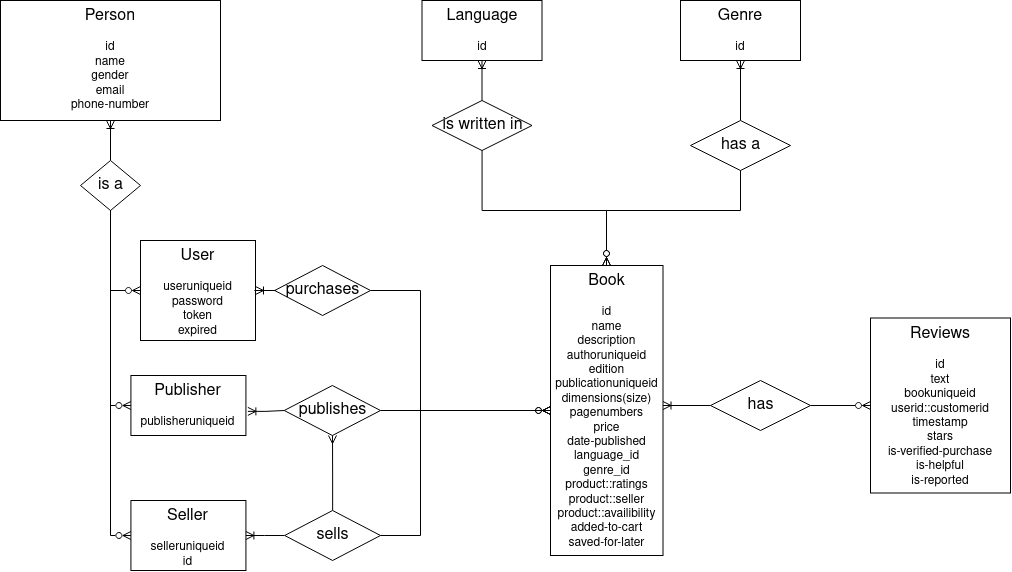

The diagram above was exported from draw.io. Its source (the exported page's mxGraphModel, read from the mxfile embedded in the PNG):
<mxGraphModel dx="1240" dy="607" grid="1" gridSize="10" guides="1" tooltips="1" connect="1" arrows="1" fold="1" page="1" pageScale="1" pageWidth="850" pageHeight="1100" math="0" shadow="0">
  <root>
    <mxCell id="0" />
    <mxCell id="1" parent="0" />
    <mxCell id="2" value="&lt;div&gt;&lt;font style=&quot;font-size: 16px&quot;&gt;Person&lt;/font&gt;&lt;/div&gt;&lt;div&gt;&lt;br&gt;&lt;/div&gt;&lt;div&gt;id&lt;br&gt;&lt;/div&gt;&lt;div&gt;name&lt;/div&gt;&lt;div&gt;gender&lt;br&gt;&lt;/div&gt;&lt;div&gt;email&lt;/div&gt;&lt;div&gt;phone-number&lt;/div&gt;&lt;div&gt;&lt;br&gt;&lt;/div&gt;" style="rounded=0;whiteSpace=wrap;html=1;verticalAlign=top;" vertex="1" parent="1">
      <mxGeometry x="20" y="10" width="220" height="120" as="geometry" />
    </mxCell>
    <mxCell id="3" value="is a" style="shape=rhombus;html=1;dashed=0;whitespace=wrap;perimeter=rhombusPerimeter;fontSize=16;" vertex="1" parent="1">
      <mxGeometry x="100" y="170" width="60" height="50" as="geometry" />
    </mxCell>
    <mxCell id="4" style="edgeStyle=orthogonalEdgeStyle;rounded=0;orthogonalLoop=1;jettySize=auto;html=1;entryX=0.5;entryY=0;entryDx=0;entryDy=0;fontSize=16;endArrow=none;endFill=0;startArrow=ERoneToMany;startFill=0;" edge="1" source="2" target="3" parent="1">
      <mxGeometry relative="1" as="geometry" />
    </mxCell>
    <mxCell id="5" value="" style="group" vertex="1" connectable="0" parent="1">
      <mxGeometry x="160" y="250" width="240" height="330" as="geometry" />
    </mxCell>
    <mxCell id="6" value="&lt;div&gt;&lt;font style=&quot;font-size: 16px&quot;&gt;User&lt;/font&gt;&lt;/div&gt;&lt;div&gt;&lt;br&gt;&lt;/div&gt;&lt;div&gt;useruniqueid&lt;/div&gt;password&lt;div&gt;token&lt;/div&gt;&lt;div&gt;expired&lt;br&gt;&lt;/div&gt;" style="rounded=0;whiteSpace=wrap;html=1;verticalAlign=top;" vertex="1" parent="5">
      <mxGeometry width="115.00000000000001" height="100" as="geometry" />
    </mxCell>
    <mxCell id="7" value="&lt;div&gt;&lt;font style=&quot;font-size: 16px&quot;&gt;Publisher&lt;/font&gt;&lt;/div&gt;&lt;div&gt;&lt;br&gt;&lt;/div&gt;&lt;div&gt;publisheruniqueid&lt;/div&gt;" style="rounded=0;whiteSpace=wrap;html=1;verticalAlign=top;" vertex="1" parent="5">
      <mxGeometry x="-9.583333333333336" y="135" width="115.00000000000001" height="60" as="geometry" />
    </mxCell>
    <mxCell id="8" value="purchases" style="shape=rhombus;html=1;dashed=0;whitespace=wrap;perimeter=rhombusPerimeter;fontSize=16;" vertex="1" parent="5">
      <mxGeometry x="134.16666666666669" y="25" width="95.83333333333334" height="50" as="geometry" />
    </mxCell>
    <mxCell id="9" style="edgeStyle=orthogonalEdgeStyle;rounded=0;orthogonalLoop=1;jettySize=auto;html=1;fontSize=16;startArrow=ERoneToMany;startFill=0;endArrow=none;endFill=0;" edge="1" parent="5" source="6" target="8">
      <mxGeometry relative="1" as="geometry" />
    </mxCell>
    <mxCell id="10" value="&lt;div&gt;&lt;font style=&quot;font-size: 16px&quot;&gt;Seller&lt;/font&gt;&lt;/div&gt;&lt;div&gt;&lt;br&gt;&lt;/div&gt;selleruniqueid&lt;div&gt;id&lt;br&gt;&lt;/div&gt;" style="rounded=0;whiteSpace=wrap;html=1;verticalAlign=top;" vertex="1" parent="5">
      <mxGeometry x="-9.58" y="260" width="115.00000000000001" height="70" as="geometry" />
    </mxCell>
    <mxCell id="11" style="edgeStyle=orthogonalEdgeStyle;rounded=0;orthogonalLoop=1;jettySize=auto;html=1;fontSize=16;startArrow=ERoneToMany;startFill=0;endArrow=none;endFill=0;exitX=1.017;exitY=0.598;exitDx=0;exitDy=0;exitPerimeter=0;" edge="1" parent="5" source="7" target="12">
      <mxGeometry relative="1" as="geometry">
        <mxPoint x="115.00000000000001" y="220" as="sourcePoint" />
      </mxGeometry>
    </mxCell>
    <mxCell id="12" value="publishes" style="shape=rhombus;html=1;dashed=0;whitespace=wrap;perimeter=rhombusPerimeter;fontSize=16;" vertex="1" parent="5">
      <mxGeometry x="143.75" y="145" width="96.25" height="50" as="geometry" />
    </mxCell>
    <mxCell id="13" style="edgeStyle=orthogonalEdgeStyle;shape=connector;rounded=0;orthogonalLoop=1;jettySize=auto;html=1;labelBackgroundColor=default;fontFamily=Helvetica;fontSize=12;fontColor=default;startArrow=none;startFill=0;endArrow=ERoneToMany;endFill=0;strokeColor=default;" edge="1" parent="5" source="15" target="10">
      <mxGeometry relative="1" as="geometry" />
    </mxCell>
    <mxCell id="14" value="" style="edgeStyle=orthogonalEdgeStyle;rounded=0;orthogonalLoop=1;jettySize=auto;html=1;endArrow=ERmany;endFill=0;" edge="1" parent="5" source="15" target="12">
      <mxGeometry relative="1" as="geometry" />
    </mxCell>
    <mxCell id="15" value="sells" style="shape=rhombus;html=1;dashed=0;whitespace=wrap;perimeter=rhombusPerimeter;fontSize=16;" vertex="1" parent="5">
      <mxGeometry x="144.16666666666669" y="270" width="95.83333333333334" height="50" as="geometry" />
    </mxCell>
    <mxCell id="16" style="edgeStyle=orthogonalEdgeStyle;shape=connector;rounded=0;orthogonalLoop=1;jettySize=auto;html=1;entryX=0;entryY=0.5;entryDx=0;entryDy=0;labelBackgroundColor=default;fontFamily=Helvetica;fontSize=12;fontColor=default;startArrow=none;startFill=0;endArrow=ERzeroToMany;endFill=0;strokeColor=default;" edge="1" source="3" target="6" parent="1">
      <mxGeometry relative="1" as="geometry" />
    </mxCell>
    <mxCell id="17" style="edgeStyle=orthogonalEdgeStyle;shape=connector;rounded=0;orthogonalLoop=1;jettySize=auto;html=1;entryX=0;entryY=0.5;entryDx=0;entryDy=0;labelBackgroundColor=default;fontFamily=Helvetica;fontSize=12;fontColor=default;startArrow=none;startFill=0;endArrow=ERzeroToMany;endFill=0;strokeColor=default;" edge="1" source="3" target="7" parent="1">
      <mxGeometry relative="1" as="geometry" />
    </mxCell>
    <mxCell id="18" style="edgeStyle=orthogonalEdgeStyle;shape=connector;rounded=0;orthogonalLoop=1;jettySize=auto;html=1;entryX=0;entryY=0.5;entryDx=0;entryDy=0;labelBackgroundColor=default;fontFamily=Helvetica;fontSize=12;fontColor=default;startArrow=none;startFill=0;endArrow=ERzeroToMany;endFill=0;strokeColor=default;" edge="1" source="3" target="10" parent="1">
      <mxGeometry relative="1" as="geometry" />
    </mxCell>
    <mxCell id="19" value="&lt;font style=&quot;font-size: 16px&quot;&gt;Reviews&lt;/font&gt;&lt;div&gt;&lt;br&gt;&lt;/div&gt;&lt;div&gt;id&lt;br&gt;&lt;/div&gt;&lt;div&gt;text&lt;/div&gt;&lt;div&gt;bookuniqueid&lt;br&gt;&lt;/div&gt;&lt;div&gt;userid::customerid&lt;br&gt;&lt;/div&gt;&lt;div&gt;timestamp&lt;/div&gt;&lt;div&gt;stars&lt;/div&gt;&lt;div&gt;is-verified-purchase&lt;/div&gt;&lt;div&gt;is-helpful&lt;/div&gt;&lt;div&gt;is-reported&lt;br&gt;&lt;/div&gt;" style="rounded=0;whiteSpace=wrap;html=1;verticalAlign=top;" vertex="1" parent="1">
      <mxGeometry x="890" y="327.5" width="140" height="175" as="geometry" />
    </mxCell>
    <mxCell id="20" style="edgeStyle=orthogonalEdgeStyle;rounded=0;orthogonalLoop=1;jettySize=auto;html=1;fontSize=16;endArrow=ERzeroToMany;endFill=0;" edge="1" source="21" target="19" parent="1">
      <mxGeometry relative="1" as="geometry" />
    </mxCell>
    <mxCell id="21" value="has" style="shape=rhombus;html=1;dashed=0;whitespace=wrap;perimeter=rhombusPerimeter;fontSize=16;" vertex="1" parent="1">
      <mxGeometry x="730" y="390" width="100" height="50" as="geometry" />
    </mxCell>
    <mxCell id="22" style="edgeStyle=orthogonalEdgeStyle;rounded=0;orthogonalLoop=1;jettySize=auto;html=1;entryX=0;entryY=0.5;entryDx=0;entryDy=0;fontSize=16;endArrow=none;endFill=0;startArrow=ERoneToMany;startFill=0;" edge="1" source="29" target="21" parent="1">
      <mxGeometry relative="1" as="geometry">
        <mxPoint x="640.9999999999998" y="340" as="sourcePoint" />
        <mxPoint x="700" y="340" as="targetPoint" />
        <Array as="points">
          <mxPoint x="581" y="340" />
        </Array>
      </mxGeometry>
    </mxCell>
    <mxCell id="23" value="&lt;div&gt;&lt;font style=&quot;font-size: 16px&quot;&gt;Genre&lt;/font&gt;&lt;/div&gt;&lt;div&gt;&lt;br&gt;&lt;/div&gt;&lt;div&gt;id&lt;br&gt;&lt;/div&gt;" style="rounded=0;whiteSpace=wrap;html=1;verticalAlign=top;" vertex="1" parent="1">
      <mxGeometry x="700" y="10" width="120" height="60" as="geometry" />
    </mxCell>
    <mxCell id="24" style="edgeStyle=orthogonalEdgeStyle;rounded=0;orthogonalLoop=1;jettySize=auto;html=1;fontSize=16;endArrow=ERoneToMany;endFill=0;" edge="1" source="25" target="23" parent="1">
      <mxGeometry relative="1" as="geometry" />
    </mxCell>
    <mxCell id="25" value="has a" style="shape=rhombus;html=1;dashed=0;whitespace=wrap;perimeter=rhombusPerimeter;fontSize=16;" vertex="1" parent="1">
      <mxGeometry x="710" y="130" width="100" height="50" as="geometry" />
    </mxCell>
    <mxCell id="26" value="&lt;div&gt;&lt;font style=&quot;font-size: 16px&quot;&gt;Language&lt;/font&gt;&lt;/div&gt;&lt;div&gt;&lt;br&gt;&lt;/div&gt;&lt;div&gt;id&lt;br&gt;&lt;/div&gt;" style="rounded=0;whiteSpace=wrap;html=1;verticalAlign=top;" vertex="1" parent="1">
      <mxGeometry x="441.5" y="10" width="120" height="60" as="geometry" />
    </mxCell>
    <mxCell id="27" style="edgeStyle=orthogonalEdgeStyle;rounded=0;orthogonalLoop=1;jettySize=auto;html=1;fontSize=16;endArrow=ERoneToMany;endFill=0;" edge="1" source="28" target="26" parent="1">
      <mxGeometry relative="1" as="geometry" />
    </mxCell>
    <mxCell id="28" value="is written in" style="shape=rhombus;html=1;dashed=0;whitespace=wrap;perimeter=rhombusPerimeter;fontSize=16;" vertex="1" parent="1">
      <mxGeometry x="451.5" y="110" width="100" height="50" as="geometry" />
    </mxCell>
    <mxCell id="29" value="&lt;font style=&quot;font-size: 16px&quot;&gt;Book&lt;/font&gt;&lt;div&gt;&lt;br&gt;&lt;/div&gt;&lt;div&gt;id&lt;br&gt;&lt;/div&gt;&lt;div&gt;name&lt;/div&gt;&lt;div&gt;description&lt;br&gt;&lt;/div&gt;&lt;div&gt;authoruniqueid&lt;/div&gt;&lt;div&gt;edition&lt;/div&gt;&lt;div&gt;publicationuniqueid&lt;/div&gt;&lt;div&gt;dimensions(size)&lt;/div&gt;&lt;div&gt;pagenumbers&lt;/div&gt;&lt;div&gt;price&lt;/div&gt;&lt;div&gt;date-published&lt;/div&gt;&lt;div&gt;language_id&lt;/div&gt;&lt;div&gt;genre_id&lt;/div&gt;&lt;div&gt;product::ratings&lt;br&gt;&lt;/div&gt;&lt;div&gt;product::seller&lt;/div&gt;&lt;div&gt;product::availibility&lt;/div&gt;&lt;div&gt;added-to-cart&lt;/div&gt;&lt;div&gt;saved-for-later&lt;br&gt;&lt;/div&gt;&lt;div&gt;&lt;br&gt;&lt;/div&gt;" style="rounded=0;whiteSpace=wrap;html=1;verticalAlign=top;" vertex="1" parent="1">
      <mxGeometry x="570" y="275" width="112.5" height="290" as="geometry" />
    </mxCell>
    <mxCell id="30" style="edgeStyle=orthogonalEdgeStyle;shape=connector;rounded=0;orthogonalLoop=1;jettySize=auto;html=1;labelBackgroundColor=default;fontFamily=Helvetica;fontSize=12;fontColor=default;startArrow=none;startFill=0;endArrow=ERzeroToMany;endFill=0;strokeColor=default;" edge="1" source="25" target="29" parent="1">
      <mxGeometry relative="1" as="geometry">
        <Array as="points">
          <mxPoint x="760" y="220" />
          <mxPoint x="626" y="220" />
        </Array>
      </mxGeometry>
    </mxCell>
    <mxCell id="31" style="edgeStyle=orthogonalEdgeStyle;shape=connector;rounded=0;orthogonalLoop=1;jettySize=auto;html=1;labelBackgroundColor=default;fontFamily=Helvetica;fontSize=12;fontColor=default;startArrow=none;startFill=0;endArrow=ERzeroToMany;endFill=0;strokeColor=default;" edge="1" source="28" target="29" parent="1">
      <mxGeometry relative="1" as="geometry">
        <Array as="points">
          <mxPoint x="501" y="220" />
          <mxPoint x="626" y="220" />
        </Array>
      </mxGeometry>
    </mxCell>
    <mxCell id="32" style="edgeStyle=orthogonalEdgeStyle;shape=connector;rounded=0;orthogonalLoop=1;jettySize=auto;html=1;labelBackgroundColor=default;fontFamily=Helvetica;fontSize=12;fontColor=default;startArrow=none;startFill=0;endArrow=ERzeroToMany;endFill=0;strokeColor=default;" edge="1" source="8" target="29" parent="1">
      <mxGeometry relative="1" as="geometry">
        <Array as="points">
          <mxPoint x="440" y="300" />
          <mxPoint x="440" y="420" />
        </Array>
      </mxGeometry>
    </mxCell>
    <mxCell id="33" style="edgeStyle=orthogonalEdgeStyle;shape=connector;rounded=0;orthogonalLoop=1;jettySize=auto;html=1;entryX=0;entryY=0.5;entryDx=0;entryDy=0;labelBackgroundColor=default;fontFamily=Helvetica;fontSize=12;fontColor=default;startArrow=none;startFill=0;endArrow=ERzeroToMany;endFill=0;strokeColor=default;" edge="1" source="15" target="29" parent="1">
      <mxGeometry relative="1" as="geometry">
        <Array as="points">
          <mxPoint x="440" y="545" />
          <mxPoint x="440" y="420" />
        </Array>
      </mxGeometry>
    </mxCell>
    <mxCell id="34" style="edgeStyle=orthogonalEdgeStyle;rounded=0;orthogonalLoop=1;jettySize=auto;html=1;exitX=1;exitY=0.5;exitDx=0;exitDy=0;entryX=0;entryY=0.5;entryDx=0;entryDy=0;endArrow=ERmany;endFill=0;" edge="1" source="12" target="29" parent="1">
      <mxGeometry relative="1" as="geometry" />
    </mxCell>
  </root>
</mxGraphModel>